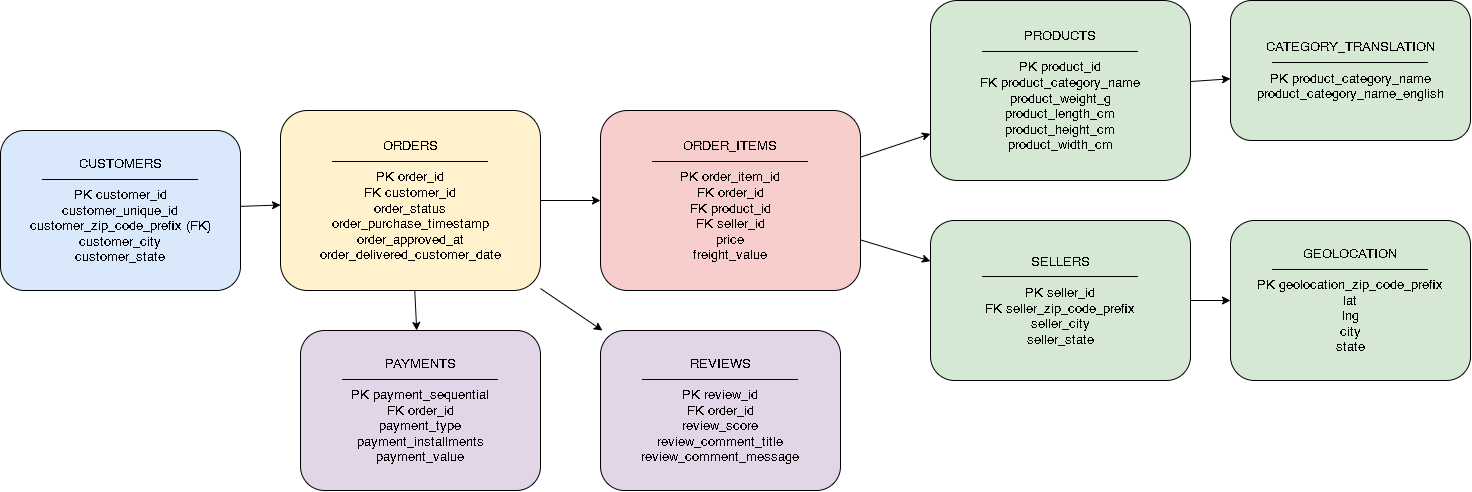

The diagram above was exported from draw.io. Its source (the exported page's mxGraphModel, read from the mxfile embedded in the PNG):
<mxGraphModel dx="1713" dy="916" grid="1" gridSize="10" guides="1" tooltips="1" connect="1" arrows="1" fold="1" page="1" pageScale="1" pageWidth="827" pageHeight="1169" math="0" shadow="0">
  <root>
    <mxCell id="0" />
    <mxCell id="1" parent="0" />
    <mxCell id="qmjPVHj8JfIwWLUOEJL3-82" parent="1" style="rounded=1;whiteSpace=wrap;html=1;fillColor=#dae8fc;fontSize=13;" value="CUSTOMERS&#10;────────────&#10;PK customer_id&#10;customer_unique_id&#10;customer_zip_code_prefix (FK)&#10;customer_city&#10;customer_state" vertex="1">
      <mxGeometry height="160" width="240" x="50" y="250" as="geometry" />
    </mxCell>
    <mxCell id="qmjPVHj8JfIwWLUOEJL3-83" parent="1" style="rounded=1;whiteSpace=wrap;html=1;fillColor=#fff2cc;fontSize=13;" value="ORDERS&#10;────────────&#10;PK order_id&#10;FK customer_id&#10;order_status&#10;order_purchase_timestamp&#10;order_approved_at&#10;order_delivered_customer_date" vertex="1">
      <mxGeometry height="180" width="260" x="330" y="230" as="geometry" />
    </mxCell>
    <mxCell id="qmjPVHj8JfIwWLUOEJL3-84" parent="1" style="rounded=1;whiteSpace=wrap;html=1;fillColor=#f8cecc;fontSize=13;" value="ORDER_ITEMS&#10;────────────&#10;PK order_item_id&#10;FK order_id&#10;FK product_id&#10;FK seller_id&#10;price&#10;freight_value" vertex="1">
      <mxGeometry height="180" width="260" x="650" y="230" as="geometry" />
    </mxCell>
    <mxCell id="qmjPVHj8JfIwWLUOEJL3-85" parent="1" style="rounded=1;whiteSpace=wrap;html=1;fillColor=#d5e8d4;fontSize=13;" value="PRODUCTS&#10;────────────&#10;PK product_id&#10;FK product_category_name&#10;product_weight_g&#10;product_length_cm&#10;product_height_cm&#10;product_width_cm" vertex="1">
      <mxGeometry height="180" width="260" x="980" y="120" as="geometry" />
    </mxCell>
    <mxCell id="qmjPVHj8JfIwWLUOEJL3-86" parent="1" style="rounded=1;whiteSpace=wrap;html=1;fillColor=#d5e8d4;fontSize=13;" value="CATEGORY_TRANSLATION&#10;────────────&#10;PK product_category_name&#10;product_category_name_english" vertex="1">
      <mxGeometry height="140" width="240" x="1280" y="120" as="geometry" />
    </mxCell>
    <mxCell id="qmjPVHj8JfIwWLUOEJL3-87" parent="1" style="rounded=1;whiteSpace=wrap;html=1;fillColor=#d5e8d4;fontSize=13;" value="SELLERS&#10;────────────&#10;PK seller_id&#10;FK seller_zip_code_prefix&#10;seller_city&#10;seller_state" vertex="1">
      <mxGeometry height="160" width="260" x="980" y="340" as="geometry" />
    </mxCell>
    <mxCell id="qmjPVHj8JfIwWLUOEJL3-88" parent="1" style="rounded=1;whiteSpace=wrap;html=1;fillColor=#d5e8d4;fontSize=13;" value="GEOLOCATION&#10;────────────&#10;PK geolocation_zip_code_prefix&#10;lat&#10;lng&#10;city&#10;state" vertex="1">
      <mxGeometry height="160" width="240" x="1280" y="340" as="geometry" />
    </mxCell>
    <mxCell id="qmjPVHj8JfIwWLUOEJL3-89" parent="1" style="rounded=1;whiteSpace=wrap;html=1;fillColor=#e1d5e7;fontSize=13;" value="PAYMENTS&#10;────────────&#10;PK payment_sequential&#10;FK order_id&#10;payment_type&#10;payment_installments&#10;payment_value" vertex="1">
      <mxGeometry height="160" width="240" x="350" y="450" as="geometry" />
    </mxCell>
    <mxCell id="qmjPVHj8JfIwWLUOEJL3-90" parent="1" style="rounded=1;whiteSpace=wrap;html=1;fillColor=#e1d5e7;fontSize=13;" value="REVIEWS&#10;────────────&#10;PK review_id&#10;FK order_id&#10;review_score&#10;review_comment_title&#10;review_comment_message" vertex="1">
      <mxGeometry height="160" width="240" x="650" y="450" as="geometry" />
    </mxCell>
    <mxCell id="qmjPVHj8JfIwWLUOEJL3-91" edge="1" parent="1" source="qmjPVHj8JfIwWLUOEJL3-82" target="qmjPVHj8JfIwWLUOEJL3-83">
      <mxGeometry relative="1" as="geometry" />
    </mxCell>
    <mxCell id="qmjPVHj8JfIwWLUOEJL3-92" edge="1" parent="1" source="qmjPVHj8JfIwWLUOEJL3-83" target="qmjPVHj8JfIwWLUOEJL3-84">
      <mxGeometry relative="1" as="geometry" />
    </mxCell>
    <mxCell id="qmjPVHj8JfIwWLUOEJL3-93" edge="1" parent="1" source="qmjPVHj8JfIwWLUOEJL3-83" target="qmjPVHj8JfIwWLUOEJL3-89">
      <mxGeometry relative="1" as="geometry" />
    </mxCell>
    <mxCell id="qmjPVHj8JfIwWLUOEJL3-94" edge="1" parent="1" source="qmjPVHj8JfIwWLUOEJL3-83" target="qmjPVHj8JfIwWLUOEJL3-90">
      <mxGeometry relative="1" as="geometry" />
    </mxCell>
    <mxCell id="qmjPVHj8JfIwWLUOEJL3-95" edge="1" parent="1" source="qmjPVHj8JfIwWLUOEJL3-84" target="qmjPVHj8JfIwWLUOEJL3-85">
      <mxGeometry relative="1" as="geometry" />
    </mxCell>
    <mxCell id="qmjPVHj8JfIwWLUOEJL3-96" edge="1" parent="1" source="qmjPVHj8JfIwWLUOEJL3-84" target="qmjPVHj8JfIwWLUOEJL3-87">
      <mxGeometry relative="1" as="geometry" />
    </mxCell>
    <mxCell id="qmjPVHj8JfIwWLUOEJL3-97" edge="1" parent="1" source="qmjPVHj8JfIwWLUOEJL3-85" target="qmjPVHj8JfIwWLUOEJL3-86">
      <mxGeometry relative="1" as="geometry" />
    </mxCell>
    <mxCell id="qmjPVHj8JfIwWLUOEJL3-98" edge="1" parent="1" source="qmjPVHj8JfIwWLUOEJL3-87" target="qmjPVHj8JfIwWLUOEJL3-88">
      <mxGeometry relative="1" as="geometry" />
    </mxCell>
  </root>
</mxGraphModel>